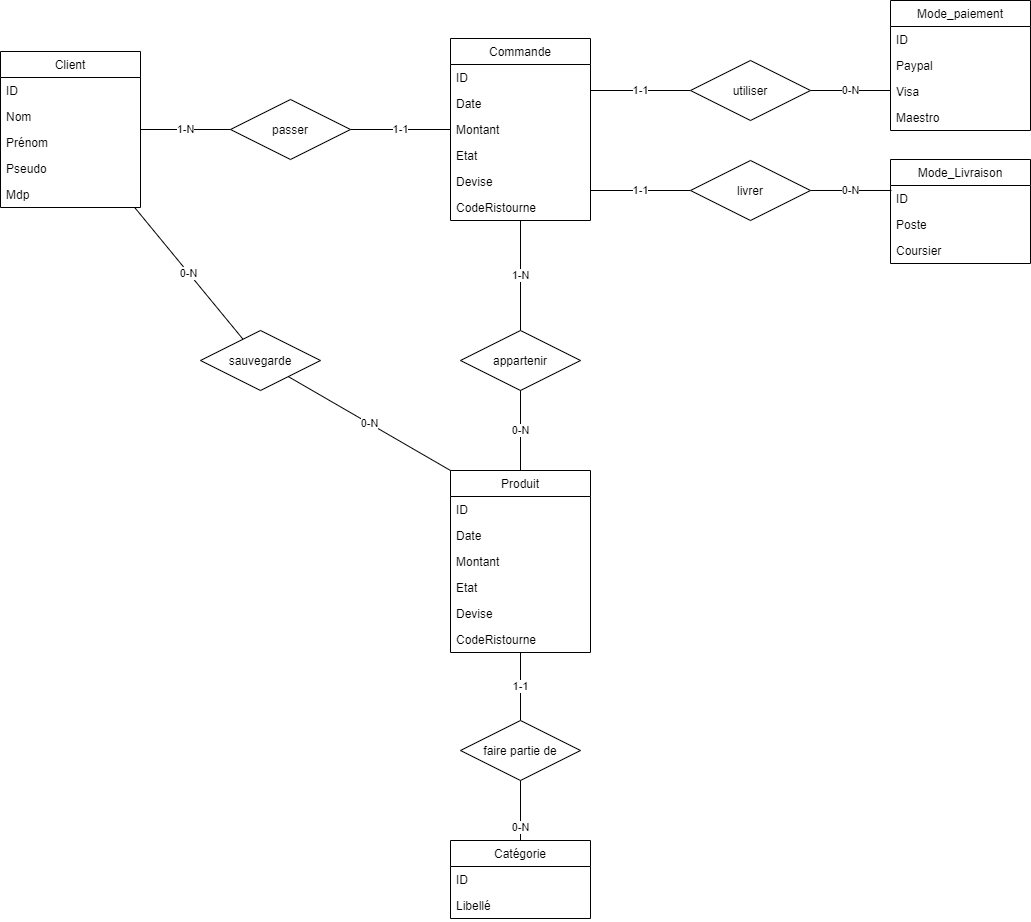

The diagram above was exported from draw.io. Its source (the exported page's mxGraphModel, read from the mxfile embedded in the PNG):
<mxGraphModel dx="1422" dy="802" grid="1" gridSize="10" guides="1" tooltips="1" connect="1" arrows="1" fold="1" page="1" pageScale="1" pageWidth="827" pageHeight="1169" math="0" shadow="0">
  <root>
    <mxCell id="0" />
    <mxCell id="1" parent="0" />
    <mxCell id="HisnRVMqBbD5yC-5H1UD-62" value="0-N" style="rounded=0;orthogonalLoop=1;jettySize=auto;html=1;endArrow=none;endFill=0;" parent="1" source="HisnRVMqBbD5yC-5H1UD-5" target="HisnRVMqBbD5yC-5H1UD-61" edge="1">
      <mxGeometry relative="1" as="geometry" />
    </mxCell>
    <mxCell id="HisnRVMqBbD5yC-5H1UD-5" value="Client" style="swimlane;fontStyle=0;childLayout=stackLayout;horizontal=1;startSize=26;fillColor=none;horizontalStack=0;resizeParent=1;resizeParentMax=0;resizeLast=0;collapsible=1;marginBottom=0;" parent="1" vertex="1">
      <mxGeometry x="120" y="101" width="140" height="156" as="geometry" />
    </mxCell>
    <mxCell id="HisnRVMqBbD5yC-5H1UD-6" value="ID&#10;" style="text;strokeColor=none;fillColor=none;align=left;verticalAlign=top;spacingLeft=4;spacingRight=4;overflow=hidden;rotatable=0;points=[[0,0.5],[1,0.5]];portConstraint=eastwest;" parent="HisnRVMqBbD5yC-5H1UD-5" vertex="1">
      <mxGeometry y="26" width="140" height="26" as="geometry" />
    </mxCell>
    <mxCell id="HisnRVMqBbD5yC-5H1UD-7" value="Nom&#10;" style="text;strokeColor=none;fillColor=none;align=left;verticalAlign=top;spacingLeft=4;spacingRight=4;overflow=hidden;rotatable=0;points=[[0,0.5],[1,0.5]];portConstraint=eastwest;" parent="HisnRVMqBbD5yC-5H1UD-5" vertex="1">
      <mxGeometry y="52" width="140" height="26" as="geometry" />
    </mxCell>
    <mxCell id="HisnRVMqBbD5yC-5H1UD-8" value="Prénom" style="text;strokeColor=none;fillColor=none;align=left;verticalAlign=top;spacingLeft=4;spacingRight=4;overflow=hidden;rotatable=0;points=[[0,0.5],[1,0.5]];portConstraint=eastwest;" parent="HisnRVMqBbD5yC-5H1UD-5" vertex="1">
      <mxGeometry y="78" width="140" height="26" as="geometry" />
    </mxCell>
    <mxCell id="2LQS4lUwzJbVutqZdl0O-1" value="Pseudo" style="text;strokeColor=none;fillColor=none;align=left;verticalAlign=top;spacingLeft=4;spacingRight=4;overflow=hidden;rotatable=0;points=[[0,0.5],[1,0.5]];portConstraint=eastwest;" vertex="1" parent="HisnRVMqBbD5yC-5H1UD-5">
      <mxGeometry y="104" width="140" height="26" as="geometry" />
    </mxCell>
    <mxCell id="2LQS4lUwzJbVutqZdl0O-2" value="Mdp" style="text;strokeColor=none;fillColor=none;align=left;verticalAlign=top;spacingLeft=4;spacingRight=4;overflow=hidden;rotatable=0;points=[[0,0.5],[1,0.5]];portConstraint=eastwest;" vertex="1" parent="HisnRVMqBbD5yC-5H1UD-5">
      <mxGeometry y="130" width="140" height="26" as="geometry" />
    </mxCell>
    <mxCell id="HisnRVMqBbD5yC-5H1UD-49" value="1-N" style="edgeStyle=orthogonalEdgeStyle;rounded=0;orthogonalLoop=1;jettySize=auto;html=1;endArrow=none;endFill=0;" parent="1" source="HisnRVMqBbD5yC-5H1UD-9" target="HisnRVMqBbD5yC-5H1UD-41" edge="1">
      <mxGeometry relative="1" as="geometry" />
    </mxCell>
    <mxCell id="HisnRVMqBbD5yC-5H1UD-9" value="Commande" style="swimlane;fontStyle=0;childLayout=stackLayout;horizontal=1;startSize=26;fillColor=none;horizontalStack=0;resizeParent=1;resizeParentMax=0;resizeLast=0;collapsible=1;marginBottom=0;" parent="1" vertex="1">
      <mxGeometry x="570" y="88" width="140" height="182" as="geometry" />
    </mxCell>
    <mxCell id="HisnRVMqBbD5yC-5H1UD-10" value="ID&#10;" style="text;strokeColor=none;fillColor=none;align=left;verticalAlign=top;spacingLeft=4;spacingRight=4;overflow=hidden;rotatable=0;points=[[0,0.5],[1,0.5]];portConstraint=eastwest;" parent="HisnRVMqBbD5yC-5H1UD-9" vertex="1">
      <mxGeometry y="26" width="140" height="26" as="geometry" />
    </mxCell>
    <mxCell id="HisnRVMqBbD5yC-5H1UD-11" value="Date&#10;" style="text;strokeColor=none;fillColor=none;align=left;verticalAlign=top;spacingLeft=4;spacingRight=4;overflow=hidden;rotatable=0;points=[[0,0.5],[1,0.5]];portConstraint=eastwest;" parent="HisnRVMqBbD5yC-5H1UD-9" vertex="1">
      <mxGeometry y="52" width="140" height="26" as="geometry" />
    </mxCell>
    <mxCell id="HisnRVMqBbD5yC-5H1UD-12" value="Montant&#10;" style="text;strokeColor=none;fillColor=none;align=left;verticalAlign=top;spacingLeft=4;spacingRight=4;overflow=hidden;rotatable=0;points=[[0,0.5],[1,0.5]];portConstraint=eastwest;" parent="HisnRVMqBbD5yC-5H1UD-9" vertex="1">
      <mxGeometry y="78" width="140" height="26" as="geometry" />
    </mxCell>
    <mxCell id="HisnRVMqBbD5yC-5H1UD-31" value="Etat" style="text;strokeColor=none;fillColor=none;align=left;verticalAlign=top;spacingLeft=4;spacingRight=4;overflow=hidden;rotatable=0;points=[[0,0.5],[1,0.5]];portConstraint=eastwest;" parent="HisnRVMqBbD5yC-5H1UD-9" vertex="1">
      <mxGeometry y="104" width="140" height="26" as="geometry" />
    </mxCell>
    <mxCell id="HisnRVMqBbD5yC-5H1UD-32" value="Devise&#10;" style="text;strokeColor=none;fillColor=none;align=left;verticalAlign=top;spacingLeft=4;spacingRight=4;overflow=hidden;rotatable=0;points=[[0,0.5],[1,0.5]];portConstraint=eastwest;" parent="HisnRVMqBbD5yC-5H1UD-9" vertex="1">
      <mxGeometry y="130" width="140" height="26" as="geometry" />
    </mxCell>
    <mxCell id="HisnRVMqBbD5yC-5H1UD-33" value="CodeRistourne" style="text;strokeColor=none;fillColor=none;align=left;verticalAlign=top;spacingLeft=4;spacingRight=4;overflow=hidden;rotatable=0;points=[[0,0.5],[1,0.5]];portConstraint=eastwest;" parent="HisnRVMqBbD5yC-5H1UD-9" vertex="1">
      <mxGeometry y="156" width="140" height="26" as="geometry" />
    </mxCell>
    <mxCell id="HisnRVMqBbD5yC-5H1UD-13" value="Mode_paiement" style="swimlane;fontStyle=0;childLayout=stackLayout;horizontal=1;startSize=26;fillColor=none;horizontalStack=0;resizeParent=1;resizeParentMax=0;resizeLast=0;collapsible=1;marginBottom=0;" parent="1" vertex="1">
      <mxGeometry x="1010" y="50" width="140" height="130" as="geometry" />
    </mxCell>
    <mxCell id="HisnRVMqBbD5yC-5H1UD-14" value="ID&#10;" style="text;strokeColor=none;fillColor=none;align=left;verticalAlign=top;spacingLeft=4;spacingRight=4;overflow=hidden;rotatable=0;points=[[0,0.5],[1,0.5]];portConstraint=eastwest;" parent="HisnRVMqBbD5yC-5H1UD-13" vertex="1">
      <mxGeometry y="26" width="140" height="26" as="geometry" />
    </mxCell>
    <mxCell id="HisnRVMqBbD5yC-5H1UD-15" value="Paypal&#10;" style="text;strokeColor=none;fillColor=none;align=left;verticalAlign=top;spacingLeft=4;spacingRight=4;overflow=hidden;rotatable=0;points=[[0,0.5],[1,0.5]];portConstraint=eastwest;" parent="HisnRVMqBbD5yC-5H1UD-13" vertex="1">
      <mxGeometry y="52" width="140" height="26" as="geometry" />
    </mxCell>
    <mxCell id="HisnRVMqBbD5yC-5H1UD-16" value="Visa" style="text;strokeColor=none;fillColor=none;align=left;verticalAlign=top;spacingLeft=4;spacingRight=4;overflow=hidden;rotatable=0;points=[[0,0.5],[1,0.5]];portConstraint=eastwest;" parent="HisnRVMqBbD5yC-5H1UD-13" vertex="1">
      <mxGeometry y="78" width="140" height="26" as="geometry" />
    </mxCell>
    <mxCell id="HisnRVMqBbD5yC-5H1UD-60" value="Maestro" style="text;strokeColor=none;fillColor=none;align=left;verticalAlign=top;spacingLeft=4;spacingRight=4;overflow=hidden;rotatable=0;points=[[0,0.5],[1,0.5]];portConstraint=eastwest;" parent="HisnRVMqBbD5yC-5H1UD-13" vertex="1">
      <mxGeometry y="104" width="140" height="26" as="geometry" />
    </mxCell>
    <mxCell id="HisnRVMqBbD5yC-5H1UD-26" value="1-N" style="edgeStyle=orthogonalEdgeStyle;rounded=0;orthogonalLoop=1;jettySize=auto;html=1;endArrow=none;endFill=0;" parent="1" source="HisnRVMqBbD5yC-5H1UD-24" target="HisnRVMqBbD5yC-5H1UD-5" edge="1">
      <mxGeometry relative="1" as="geometry" />
    </mxCell>
    <mxCell id="HisnRVMqBbD5yC-5H1UD-27" value="1-1" style="edgeStyle=orthogonalEdgeStyle;rounded=0;orthogonalLoop=1;jettySize=auto;html=1;endArrow=none;endFill=0;" parent="1" source="HisnRVMqBbD5yC-5H1UD-24" target="HisnRVMqBbD5yC-5H1UD-9" edge="1">
      <mxGeometry relative="1" as="geometry" />
    </mxCell>
    <mxCell id="HisnRVMqBbD5yC-5H1UD-24" value="passer" style="shape=rhombus;perimeter=rhombusPerimeter;whiteSpace=wrap;html=1;align=center;" parent="1" vertex="1">
      <mxGeometry x="350" y="149" width="120" height="60" as="geometry" />
    </mxCell>
    <mxCell id="HisnRVMqBbD5yC-5H1UD-29" value="1-1" style="edgeStyle=orthogonalEdgeStyle;rounded=0;orthogonalLoop=1;jettySize=auto;html=1;endArrow=none;endFill=0;" parent="1" source="HisnRVMqBbD5yC-5H1UD-28" edge="1">
      <mxGeometry relative="1" as="geometry">
        <mxPoint x="710" y="140" as="targetPoint" />
      </mxGeometry>
    </mxCell>
    <mxCell id="HisnRVMqBbD5yC-5H1UD-30" value="0-N" style="edgeStyle=orthogonalEdgeStyle;rounded=0;orthogonalLoop=1;jettySize=auto;html=1;endArrow=none;endFill=0;" parent="1" source="HisnRVMqBbD5yC-5H1UD-28" edge="1">
      <mxGeometry relative="1" as="geometry">
        <mxPoint x="1010" y="140" as="targetPoint" />
      </mxGeometry>
    </mxCell>
    <mxCell id="HisnRVMqBbD5yC-5H1UD-28" value="utiliser" style="shape=rhombus;perimeter=rhombusPerimeter;whiteSpace=wrap;html=1;align=center;" parent="1" vertex="1">
      <mxGeometry x="810" y="110" width="120" height="60" as="geometry" />
    </mxCell>
    <mxCell id="HisnRVMqBbD5yC-5H1UD-41" value="appartenir" style="shape=rhombus;perimeter=rhombusPerimeter;whiteSpace=wrap;html=1;align=center;" parent="1" vertex="1">
      <mxGeometry x="580" y="380" width="120" height="60" as="geometry" />
    </mxCell>
    <mxCell id="HisnRVMqBbD5yC-5H1UD-50" value="0-N" style="edgeStyle=orthogonalEdgeStyle;rounded=0;orthogonalLoop=1;jettySize=auto;html=1;endArrow=none;endFill=0;" parent="1" source="HisnRVMqBbD5yC-5H1UD-42" target="HisnRVMqBbD5yC-5H1UD-41" edge="1">
      <mxGeometry relative="1" as="geometry" />
    </mxCell>
    <mxCell id="HisnRVMqBbD5yC-5H1UD-42" value="Produit" style="swimlane;fontStyle=0;childLayout=stackLayout;horizontal=1;startSize=26;fillColor=none;horizontalStack=0;resizeParent=1;resizeParentMax=0;resizeLast=0;collapsible=1;marginBottom=0;" parent="1" vertex="1">
      <mxGeometry x="570" y="520" width="140" height="182" as="geometry" />
    </mxCell>
    <mxCell id="HisnRVMqBbD5yC-5H1UD-43" value="ID&#10;" style="text;strokeColor=none;fillColor=none;align=left;verticalAlign=top;spacingLeft=4;spacingRight=4;overflow=hidden;rotatable=0;points=[[0,0.5],[1,0.5]];portConstraint=eastwest;" parent="HisnRVMqBbD5yC-5H1UD-42" vertex="1">
      <mxGeometry y="26" width="140" height="26" as="geometry" />
    </mxCell>
    <mxCell id="HisnRVMqBbD5yC-5H1UD-44" value="Date&#10;" style="text;strokeColor=none;fillColor=none;align=left;verticalAlign=top;spacingLeft=4;spacingRight=4;overflow=hidden;rotatable=0;points=[[0,0.5],[1,0.5]];portConstraint=eastwest;" parent="HisnRVMqBbD5yC-5H1UD-42" vertex="1">
      <mxGeometry y="52" width="140" height="26" as="geometry" />
    </mxCell>
    <mxCell id="HisnRVMqBbD5yC-5H1UD-45" value="Montant&#10;" style="text;strokeColor=none;fillColor=none;align=left;verticalAlign=top;spacingLeft=4;spacingRight=4;overflow=hidden;rotatable=0;points=[[0,0.5],[1,0.5]];portConstraint=eastwest;" parent="HisnRVMqBbD5yC-5H1UD-42" vertex="1">
      <mxGeometry y="78" width="140" height="26" as="geometry" />
    </mxCell>
    <mxCell id="HisnRVMqBbD5yC-5H1UD-46" value="Etat" style="text;strokeColor=none;fillColor=none;align=left;verticalAlign=top;spacingLeft=4;spacingRight=4;overflow=hidden;rotatable=0;points=[[0,0.5],[1,0.5]];portConstraint=eastwest;" parent="HisnRVMqBbD5yC-5H1UD-42" vertex="1">
      <mxGeometry y="104" width="140" height="26" as="geometry" />
    </mxCell>
    <mxCell id="HisnRVMqBbD5yC-5H1UD-47" value="Devise&#10;" style="text;strokeColor=none;fillColor=none;align=left;verticalAlign=top;spacingLeft=4;spacingRight=4;overflow=hidden;rotatable=0;points=[[0,0.5],[1,0.5]];portConstraint=eastwest;" parent="HisnRVMqBbD5yC-5H1UD-42" vertex="1">
      <mxGeometry y="130" width="140" height="26" as="geometry" />
    </mxCell>
    <mxCell id="HisnRVMqBbD5yC-5H1UD-48" value="CodeRistourne" style="text;strokeColor=none;fillColor=none;align=left;verticalAlign=top;spacingLeft=4;spacingRight=4;overflow=hidden;rotatable=0;points=[[0,0.5],[1,0.5]];portConstraint=eastwest;" parent="HisnRVMqBbD5yC-5H1UD-42" vertex="1">
      <mxGeometry y="156" width="140" height="26" as="geometry" />
    </mxCell>
    <mxCell id="HisnRVMqBbD5yC-5H1UD-53" value="1-1" style="edgeStyle=orthogonalEdgeStyle;rounded=0;orthogonalLoop=1;jettySize=auto;html=1;entryX=1;entryY=-0.154;entryDx=0;entryDy=0;entryPerimeter=0;endArrow=none;endFill=0;" parent="1" source="HisnRVMqBbD5yC-5H1UD-51" target="HisnRVMqBbD5yC-5H1UD-33" edge="1">
      <mxGeometry relative="1" as="geometry" />
    </mxCell>
    <mxCell id="HisnRVMqBbD5yC-5H1UD-59" value="0-N" style="edgeStyle=orthogonalEdgeStyle;rounded=0;orthogonalLoop=1;jettySize=auto;html=1;entryX=0.007;entryY=0.192;entryDx=0;entryDy=0;entryPerimeter=0;endArrow=none;endFill=0;" parent="1" source="HisnRVMqBbD5yC-5H1UD-51" target="HisnRVMqBbD5yC-5H1UD-55" edge="1">
      <mxGeometry relative="1" as="geometry" />
    </mxCell>
    <mxCell id="HisnRVMqBbD5yC-5H1UD-51" value="livrer" style="shape=rhombus;perimeter=rhombusPerimeter;whiteSpace=wrap;html=1;align=center;" parent="1" vertex="1">
      <mxGeometry x="810" y="210" width="120" height="60" as="geometry" />
    </mxCell>
    <mxCell id="HisnRVMqBbD5yC-5H1UD-54" value="Mode_Livraison" style="swimlane;fontStyle=0;childLayout=stackLayout;horizontal=1;startSize=26;fillColor=none;horizontalStack=0;resizeParent=1;resizeParentMax=0;resizeLast=0;collapsible=1;marginBottom=0;" parent="1" vertex="1">
      <mxGeometry x="1010" y="209" width="140" height="104" as="geometry" />
    </mxCell>
    <mxCell id="HisnRVMqBbD5yC-5H1UD-55" value="ID&#10;" style="text;strokeColor=none;fillColor=none;align=left;verticalAlign=top;spacingLeft=4;spacingRight=4;overflow=hidden;rotatable=0;points=[[0,0.5],[1,0.5]];portConstraint=eastwest;" parent="HisnRVMqBbD5yC-5H1UD-54" vertex="1">
      <mxGeometry y="26" width="140" height="26" as="geometry" />
    </mxCell>
    <mxCell id="HisnRVMqBbD5yC-5H1UD-56" value="Poste" style="text;strokeColor=none;fillColor=none;align=left;verticalAlign=top;spacingLeft=4;spacingRight=4;overflow=hidden;rotatable=0;points=[[0,0.5],[1,0.5]];portConstraint=eastwest;" parent="HisnRVMqBbD5yC-5H1UD-54" vertex="1">
      <mxGeometry y="52" width="140" height="26" as="geometry" />
    </mxCell>
    <mxCell id="HisnRVMqBbD5yC-5H1UD-57" value="Coursier" style="text;strokeColor=none;fillColor=none;align=left;verticalAlign=top;spacingLeft=4;spacingRight=4;overflow=hidden;rotatable=0;points=[[0,0.5],[1,0.5]];portConstraint=eastwest;" parent="HisnRVMqBbD5yC-5H1UD-54" vertex="1">
      <mxGeometry y="78" width="140" height="26" as="geometry" />
    </mxCell>
    <mxCell id="HisnRVMqBbD5yC-5H1UD-63" value="0-N" style="rounded=0;orthogonalLoop=1;jettySize=auto;html=1;endArrow=none;endFill=0;entryX=0;entryY=0;entryDx=0;entryDy=0;" parent="1" source="HisnRVMqBbD5yC-5H1UD-61" target="HisnRVMqBbD5yC-5H1UD-42" edge="1">
      <mxGeometry relative="1" as="geometry">
        <mxPoint x="200" y="585" as="targetPoint" />
      </mxGeometry>
    </mxCell>
    <mxCell id="HisnRVMqBbD5yC-5H1UD-61" value="sauvegarde" style="shape=rhombus;perimeter=rhombusPerimeter;whiteSpace=wrap;html=1;align=center;" parent="1" vertex="1">
      <mxGeometry x="320" y="380" width="120" height="60" as="geometry" />
    </mxCell>
    <mxCell id="HisnRVMqBbD5yC-5H1UD-87" value="0-N" style="edgeStyle=orthogonalEdgeStyle;rounded=0;orthogonalLoop=1;jettySize=auto;html=1;exitX=0.75;exitY=0;exitDx=0;exitDy=0;entryX=0.5;entryY=1;entryDx=0;entryDy=0;endArrow=none;endFill=0;" parent="1" source="HisnRVMqBbD5yC-5H1UD-79" target="HisnRVMqBbD5yC-5H1UD-86" edge="1">
      <mxGeometry relative="1" as="geometry">
        <Array as="points">
          <mxPoint x="640" y="890" />
        </Array>
      </mxGeometry>
    </mxCell>
    <mxCell id="HisnRVMqBbD5yC-5H1UD-79" value="Catégorie" style="swimlane;fontStyle=0;childLayout=stackLayout;horizontal=1;startSize=26;fillColor=none;horizontalStack=0;resizeParent=1;resizeParentMax=0;resizeLast=0;collapsible=1;marginBottom=0;" parent="1" vertex="1">
      <mxGeometry x="570" y="890" width="140" height="78" as="geometry" />
    </mxCell>
    <mxCell id="HisnRVMqBbD5yC-5H1UD-80" value="ID&#10;" style="text;strokeColor=none;fillColor=none;align=left;verticalAlign=top;spacingLeft=4;spacingRight=4;overflow=hidden;rotatable=0;points=[[0,0.5],[1,0.5]];portConstraint=eastwest;" parent="HisnRVMqBbD5yC-5H1UD-79" vertex="1">
      <mxGeometry y="26" width="140" height="26" as="geometry" />
    </mxCell>
    <mxCell id="HisnRVMqBbD5yC-5H1UD-81" value="Libellé" style="text;strokeColor=none;fillColor=none;align=left;verticalAlign=top;spacingLeft=4;spacingRight=4;overflow=hidden;rotatable=0;points=[[0,0.5],[1,0.5]];portConstraint=eastwest;" parent="HisnRVMqBbD5yC-5H1UD-79" vertex="1">
      <mxGeometry y="52" width="140" height="26" as="geometry" />
    </mxCell>
    <mxCell id="HisnRVMqBbD5yC-5H1UD-88" value="1-1" style="edgeStyle=orthogonalEdgeStyle;rounded=0;orthogonalLoop=1;jettySize=auto;html=1;endArrow=none;endFill=0;" parent="1" source="HisnRVMqBbD5yC-5H1UD-86" target="HisnRVMqBbD5yC-5H1UD-42" edge="1">
      <mxGeometry relative="1" as="geometry" />
    </mxCell>
    <mxCell id="HisnRVMqBbD5yC-5H1UD-86" value="faire partie de" style="shape=rhombus;perimeter=rhombusPerimeter;whiteSpace=wrap;html=1;align=center;" parent="1" vertex="1">
      <mxGeometry x="580" y="770" width="120" height="60" as="geometry" />
    </mxCell>
  </root>
</mxGraphModel>